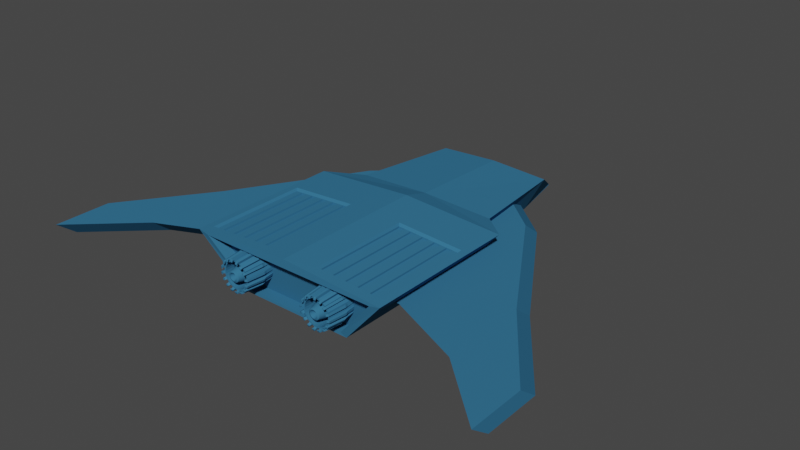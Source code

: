 # Source: Ship.blend  (saved by Blender 2.80.75; exported with 4.5.12 LTS)
import bpy
from mathutils import Matrix  # noqa: F401  (used for matrix-valued properties, if any)

bpy.ops.wm.read_factory_settings(use_empty=True)
scene = bpy.context.scene
scene.name = 'Scene'

# ---- collections
col_collection = bpy.data.collections.new('Collection'); scene.collection.children.link(col_collection)

# ---- materials (node trees are filled in below, after node groups)
mat_hull = bpy.data.materials.new('Hull')
mat_hull.alpha_threshold = 0.0
mat_hull.use_transparent_shadow = False
mat_hull.diffuse_color = (0.03717, 0.1609, 0.2908, 1.0)
mat_hull.roughness = 0.1
mat_hull.metallic = 0.75
mat_hull.line_color = (0.0, 0.0, 0.0, 1.0)

# ---- material node trees

# ---- world
world_world = bpy.data.worlds.new('World'); scene.world = world_world
world_world.use_nodes = True; world_world.node_tree.nodes.clear()
_N = world_world.node_tree.nodes; _L = world_world.node_tree.links
n0 = _N.new('ShaderNodeOutputWorld'); n0.name = 'World Output'; n0.location = (300, 300)
n1 = _N.new('ShaderNodeBackground'); n1.name = 'Background'; n1.location = (10, 300)
n1.inputs[0].default_value = (0.05088, 0.05088, 0.05088, 1.0)
_L.new(n1.outputs[0], n0.inputs[0])
n0.is_active_output = True
world_world.color = (0.05088, 0.05088, 0.05088)
world_world.use_sun_shadow = False
world_world.sun_shadow_jitter_overblur = 0.0

# ---- meshes
me_cube = bpy.data.meshes.new('Cube')
me_cube.from_pydata([(-1.014, 0.5194, 0.2203), (-0.667, 0.5194, -0.3056), (-0.5478, 2.031, -0.3628), (-0.8327, 2.031, 0.163), (-0.8428, 0.1376, -0.3749), (-1.429, 0.1376, 0.2896), (-0.8428, -1.932, -0.3749), (-1.429, -2.036, 0.2896), (-0.3968, 2.862, -0.3304), (-0.3968, 2.862, -0.3472), (-0.7523, -1.932, -0.3392), (-1.275, -2.036, 0.2539), (-0.7523, -1.764, -0.3392), (-1.275, -1.868, 0.2539), (0.0, 0.5194, -0.3056), (0.0, 0.5194, 0.2637), (0.0, 2.031, -0.3628), (0.0, 2.031, 0.2064), (0.0, 0.1376, -0.3749), (0.0, 0.1376, 0.3743), (0.0, -1.932, -0.3749), (0.0, -2.036, 0.3743), (-2.384e-07, 2.862, -0.3472), (-2.384e-07, 2.862, -0.3304), (0.0, -1.932, -0.3392), (0.0, -2.036, 0.2539), (1.192e-07, -1.764, -0.3392), (1.192e-07, -1.868, 0.2539), (-0.385, 2.808, -0.2979), (-0.7634, 2.086, 0.1305), (0.0, 2.086, 0.1305), (-2.384e-07, 2.808, -0.2979), (-0.3822, 2.778, -0.3249), (-0.7498, 2.077, 0.09118), (0.0, 2.077, 0.09118), (-2.384e-07, 2.778, -0.3249), (-0.5996, -1.274, -0.1509), (-0.5996, -1.555, 0.06563), (-1.291, -1.274, -0.1509), (-1.291, -1.555, 0.06563), (-0.5996, 1.792, -0.1509), (-0.5996, 1.511, 0.06563), (-1.291, 1.195, -0.1509), (-1.291, 0.9146, 0.06563), (-2.35, -2.026, 0.06563), (-2.35, -1.745, -0.1509), (-2.35, -0.5455, -0.1509), (-2.35, -0.8263, 0.06563), (-3.231, -2.839, 0.06563), (-3.231, -2.558, -0.1509), (-3.231, -1.76, -0.1509), (-3.231, -2.041, 0.06563), (-0.8352, -2.191, -0.003889), (-0.8639, -1.777, -0.003889), (-0.8315, -2.191, -0.0417), (-0.8596, -1.777, -0.04731), (-0.8204, -2.191, -0.07806), (-0.847, -1.777, -0.08906), (-0.8025, -2.191, -0.1116), (-0.8264, -1.777, -0.1275), (-0.7784, -2.191, -0.1409), (-0.7987, -1.777, -0.1613), (-0.749, -2.191, -0.1651), (-0.765, -1.777, -0.1889), (-0.7155, -2.191, -0.183), (-0.7265, -1.777, -0.2095), (-0.6792, -2.191, -0.194), (-0.6848, -1.777, -0.2222), (-0.6414, -2.191, -0.1977), (-0.6414, -1.777, -0.2264), (-0.6035, -2.191, -0.194), (-0.5979, -1.777, -0.2222), (-0.5672, -2.191, -0.183), (-0.5562, -1.777, -0.2095), (-0.5337, -2.191, -0.1651), (-0.5177, -1.777, -0.1889), (-0.5043, -2.191, -0.1409), (-0.484, -1.777, -0.1613), (-0.4802, -2.191, -0.1116), (-0.4563, -1.777, -0.1275), (-0.4623, -2.191, -0.07806), (-0.4357, -1.777, -0.08906), (-0.4513, -2.191, -0.0417), (-0.4231, -1.777, -0.04731), (-0.4475, -2.191, -0.003889), (-0.4188, -1.777, -0.003889), (-0.4513, -2.191, 0.03393), (-0.4231, -1.777, 0.03953), (-0.4623, -2.191, 0.07029), (-0.4357, -1.777, 0.08128), (-0.4802, -2.191, 0.1038), (-0.4563, -1.777, 0.1198), (-0.5043, -2.191, 0.1332), (-0.484, -1.777, 0.1535), (-0.5337, -2.191, 0.1573), (-0.5177, -1.777, 0.1812), (-0.5672, -2.191, 0.1752), (-0.5562, -1.777, 0.2017), (-0.6035, -2.191, 0.1862), (-0.5979, -1.777, 0.2144), (-0.6414, -2.191, 0.1899), (-0.6414, -1.777, 0.2187), (-0.6792, -2.191, 0.1862), (-0.6848, -1.777, 0.2144), (-0.7155, -2.191, 0.1752), (-0.7265, -1.777, 0.2017), (-0.749, -2.191, 0.1573), (-0.765, -1.777, 0.1812), (-0.7784, -2.191, 0.1332), (-0.7987, -1.777, 0.1535), (-0.8025, -2.191, 0.1038), (-0.8264, -1.777, 0.1198), (-0.8204, -2.191, 0.07029), (-0.847, -1.777, 0.08128), (-0.8315, -2.191, 0.03393), (-0.8596, -1.777, 0.03953), (-0.8174, -2.191, -0.003889), (-0.8141, -2.191, -0.03824), (-0.804, -2.191, -0.07127), (-0.7878, -2.191, -0.1017), (-0.7659, -2.191, -0.1284), (-0.7392, -2.191, -0.1503), (-0.7087, -2.191, -0.1666), (-0.6757, -2.191, -0.1766), (-0.6414, -2.191, -0.18), (-0.607, -2.191, -0.1766), (-0.574, -2.191, -0.1666), (-0.5435, -2.191, -0.1503), (-0.5169, -2.191, -0.1284), (-0.495, -2.191, -0.1017), (-0.4787, -2.191, -0.07127), (-0.4687, -2.191, -0.03824), (-0.4653, -2.191, -0.003889), (-0.4687, -2.191, 0.03046), (-0.4787, -2.191, 0.0635), (-0.495, -2.191, 0.09394), (-0.5169, -2.191, 0.1206), (-0.5435, -2.191, 0.1425), (-0.574, -2.191, 0.1588), (-0.607, -2.191, 0.1688), (-0.6414, -2.191, 0.1722), (-0.6757, -2.191, 0.1688), (-0.7087, -2.191, 0.1588), (-0.7392, -2.191, 0.1425), (-0.7659, -2.191, 0.1206), (-0.7878, -2.191, 0.09394), (-0.804, -2.191, 0.0635), (-0.8141, -2.191, 0.03046), (-0.8174, -1.965, -0.003889), (-0.8141, -1.965, -0.03824), (-0.804, -1.965, -0.07127), (-0.7878, -1.965, -0.1017), (-0.7659, -1.965, -0.1284), (-0.7392, -1.965, -0.1503), (-0.7087, -1.965, -0.1666), (-0.6757, -1.965, -0.1766), (-0.6414, -1.965, -0.18), (-0.607, -1.965, -0.1766), (-0.574, -1.965, -0.1666), (-0.5435, -1.965, -0.1503), (-0.5169, -1.965, -0.1284), (-0.495, -1.965, -0.1017), (-0.4787, -1.965, -0.07127), (-0.4687, -1.965, -0.03824), (-0.4653, -1.965, -0.003889), (-0.4687, -1.965, 0.03046), (-0.4787, -1.965, 0.0635), (-0.495, -1.965, 0.09394), (-0.5169, -1.965, 0.1206), (-0.5435, -1.965, 0.1425), (-0.574, -1.965, 0.1588), (-0.607, -1.965, 0.1688), (-0.6414, -1.965, 0.1722), (-0.6757, -1.965, 0.1688), (-0.7087, -1.965, 0.1588), (-0.7392, -1.965, 0.1425), (-0.7659, -1.965, 0.1206), (-0.7878, -1.965, 0.09394), (-0.804, -1.965, 0.0635), (-0.8141, -1.965, 0.03046), (-0.7851, -1.965, -0.003889), (-0.7824, -1.965, -0.03194), (-0.7742, -1.965, -0.0589), (-0.7609, -1.965, -0.08376), (-0.743, -1.965, -0.1055), (-0.7212, -1.965, -0.1234), (-0.6964, -1.965, -0.1367), (-0.6694, -1.965, -0.1449), (-0.6414, -1.965, -0.1477), (-0.6133, -1.965, -0.1449), (-0.5863, -1.965, -0.1367), (-0.5615, -1.965, -0.1234), (-0.5397, -1.965, -0.1055), (-0.5218, -1.965, -0.08376), (-0.5085, -1.965, -0.0589), (-0.5004, -1.965, -0.03194), (-0.4976, -1.965, -0.003889), (-0.5004, -1.965, 0.02416), (-0.5085, -1.965, 0.05113), (-0.5218, -1.965, 0.07598), (-0.5397, -1.965, 0.09777), (-0.5615, -1.965, 0.1156), (-0.5863, -1.965, 0.1289), (-0.6133, -1.965, 0.1371), (-0.6414, -1.965, 0.1399), (-0.6694, -1.965, 0.1371), (-0.6964, -1.965, 0.1289), (-0.7212, -1.965, 0.1156), (-0.743, -1.965, 0.09777), (-0.7609, -1.965, 0.07598), (-0.7742, -1.965, 0.05113), (-0.7824, -1.965, 0.02416), (-0.7186, -2.225, -0.003889), (-0.7172, -2.225, -0.01897), (-0.7128, -2.225, -0.03346), (-0.7056, -2.225, -0.04682), (-0.696, -2.225, -0.05854), (-0.6843, -2.225, -0.06815), (-0.6709, -2.225, -0.07529), (-0.6564, -2.225, -0.07969), (-0.6414, -2.225, -0.08117), (-0.6263, -2.225, -0.07969), (-0.6118, -2.225, -0.07529), (-0.5984, -2.225, -0.06815), (-0.5867, -2.225, -0.05854), (-0.5771, -2.225, -0.04682), (-0.57, -2.225, -0.03346), (-0.5656, -2.225, -0.01897), (-0.5641, -2.225, -0.003889), (-0.5656, -2.225, 0.01119), (-0.57, -2.225, 0.02569), (-0.5771, -2.225, 0.03905), (-0.5867, -2.225, 0.05076), (-0.5984, -2.225, 0.06037), (-0.6118, -2.225, 0.06751), (-0.6263, -2.225, 0.07191), (-0.6414, -2.225, 0.07339), (-0.6564, -2.225, 0.07191), (-0.6709, -2.225, 0.06751), (-0.6843, -2.225, 0.06037), (-0.696, -2.225, 0.05076), (-0.7056, -2.225, 0.03905), (-0.7128, -2.225, 0.02569), (-0.7172, -2.225, 0.01119), (-0.6955, -2.237, -0.003889), (-0.6944, -2.237, -0.01444), (-0.6913, -2.237, -0.02459), (-0.6863, -2.237, -0.03394), (-0.6796, -2.237, -0.04214), (-0.6714, -2.237, -0.04887), (-0.6621, -2.237, -0.05387), (-0.6519, -2.237, -0.05694), (-0.6414, -2.237, -0.05798), (-0.6308, -2.237, -0.05694), (-0.6207, -2.237, -0.05387), (-0.6113, -2.237, -0.04887), (-0.6031, -2.237, -0.04214), (-0.5964, -2.237, -0.03394), (-0.5914, -2.237, -0.02459), (-0.5883, -2.237, -0.01444), (-0.5873, -2.237, -0.003889), (-0.5883, -2.237, 0.006665), (-0.5914, -2.237, 0.01681), (-0.5964, -2.237, 0.02617), (-0.6031, -2.237, 0.03436), (-0.6113, -2.237, 0.04109), (-0.6207, -2.237, 0.04609), (-0.6308, -2.237, 0.04917), (-0.6414, -2.237, 0.05021), (-0.6519, -2.237, 0.04917), (-0.6621, -2.237, 0.04609), (-0.6714, -2.237, 0.04109), (-0.6796, -2.237, 0.03436), (-0.6863, -2.237, 0.02617), (-0.6913, -2.237, 0.01681), (-0.6944, -2.237, 0.006665), (-0.6648, -2.095, -0.003889), (-0.6644, -2.095, -0.008462), (-0.663, -2.095, -0.01286), (-0.6609, -2.095, -0.01691), (-0.6579, -2.095, -0.02046), (-0.6544, -2.095, -0.02338), (-0.6503, -2.095, -0.02555), (-0.6459, -2.095, -0.02688), (-0.6414, -2.095, -0.02733), (-0.6368, -2.095, -0.02688), (-0.6324, -2.095, -0.02555), (-0.6283, -2.095, -0.02338), (-0.6248, -2.095, -0.02046), (-0.6219, -2.095, -0.01691), (-0.6197, -2.095, -0.01286), (-0.6184, -2.095, -0.008462), (-0.6179, -2.095, -0.003889), (-0.6184, -2.095, 0.0006848), (-0.6197, -2.095, 0.005082), (-0.6219, -2.095, 0.009135), (-0.6248, -2.095, 0.01269), (-0.6283, -2.095, 0.0156), (-0.6324, -2.095, 0.01777), (-0.6368, -2.095, 0.0191), (-0.6414, -2.095, 0.01955), (-0.6459, -2.095, 0.0191), (-0.6503, -2.095, 0.01777), (-0.6544, -2.095, 0.0156), (-0.6579, -2.095, 0.01269), (-0.6609, -2.095, 0.009135), (-0.663, -2.095, 0.005082), (-0.6644, -2.095, 0.0006847), (-0.8523, -2.22, -0.008257), (-0.8491, -2.22, -0.04077), (-0.8734, -1.927, -0.04558), (-0.877, -1.927, -0.008257), (-0.8574, -1.927, -0.09812), (-0.8346, -2.22, -0.08867), (-0.8192, -2.22, -0.1175), (-0.8398, -1.927, -0.1312), (-0.8049, -1.927, -0.1736), (-0.7875, -2.22, -0.1562), (-0.7622, -2.22, -0.1769), (-0.7759, -1.927, -0.1974), (-0.7275, -1.927, -0.2233), (-0.7181, -2.22, -0.2005), (-0.6868, -2.22, -0.21), (-0.6916, -1.927, -0.2342), (-0.637, -1.927, -0.2396), (-0.637, -2.22, -0.2149), (-0.6045, -2.22, -0.2117), (-0.5997, -1.927, -0.2359), (-0.5471, -1.927, -0.22), (-0.5566, -2.22, -0.1971), (-0.5278, -2.22, -0.1817), (-0.5141, -1.927, -0.2023), (-0.4716, -1.927, -0.1675), (-0.4891, -2.22, -0.15), (-0.4684, -2.22, -0.1247), (-0.4478, -1.927, -0.1385), (-0.4219, -1.927, -0.09004), (-0.4448, -2.22, -0.08059), (-0.4353, -2.22, -0.04933), (-0.4111, -1.927, -0.05415), (-0.4057, -1.927, 0.0004801), (-0.4304, -2.22, 0.0004801), (-0.4336, -2.22, 0.03299), (-0.4094, -1.927, 0.03781), (-0.4253, -1.927, 0.09034), (-0.4481, -2.22, 0.08089), (-0.4635, -2.22, 0.1097), (-0.443, -1.927, 0.1234), (-0.4778, -1.927, 0.1659), (-0.4953, -2.22, 0.1484), (-0.5205, -2.22, 0.1691), (-0.5068, -1.927, 0.1896), (-0.5552, -1.927, 0.2155), (-0.5647, -2.22, 0.1927), (-0.5959, -2.22, 0.2022), (-0.5911, -1.927, 0.2264), (-0.6457, -1.927, 0.2318), (-0.6457, -2.22, 0.2071), (-0.6782, -2.22, 0.2039), (-0.6831, -1.927, 0.2281), (-0.7356, -1.927, 0.2122), (-0.7261, -2.22, 0.1894), (-0.7549, -2.22, 0.174), (-0.7687, -1.927, 0.1945), (-0.8111, -1.927, 0.1597), (-0.7936, -2.22, 0.1422), (-0.8144, -2.22, 0.117), (-0.8349, -1.927, 0.1307), (-0.8608, -1.927, 0.08227), (-0.838, -2.22, 0.07282), (-0.8474, -2.22, 0.04156), (-0.8717, -1.927, 0.04638), (-0.8656, -2.222, -0.01173), (-0.8628, -2.222, -0.03993), (-0.8838, -1.968, -0.04411), (-0.887, -1.968, -0.01173), (-0.8653, -1.968, -0.1051), (-0.8455, -2.222, -0.09693), (-0.8321, -2.222, -0.1219), (-0.8499, -1.968, -0.1338), (-0.8095, -1.968, -0.1831), (-0.7943, -2.222, -0.168), (-0.7724, -2.222, -0.1859), (-0.7843, -1.968, -0.2038), (-0.7281, -1.968, -0.2338), (-0.7199, -2.222, -0.214), (-0.6928, -2.222, -0.2222), (-0.697, -1.968, -0.2433), (-0.6335, -1.968, -0.2495), (-0.6335, -2.222, -0.2281), (-0.6053, -2.222, -0.2253), (-0.6011, -1.968, -0.2463), (-0.5401, -1.968, -0.2278), (-0.5483, -2.222, -0.208), (-0.5233, -2.222, -0.1947), (-0.5114, -1.968, -0.2125), (-0.4621, -1.968, -0.172), (-0.4773, -2.222, -0.1569), (-0.4593, -2.222, -0.135), (-0.4415, -1.968, -0.1469), (-0.4114, -1.968, -0.09064), (-0.4312, -2.222, -0.08244), (-0.423, -2.222, -0.05532), (-0.402, -1.968, -0.0595), (-0.3957, -1.968, 0.003956), (-0.4172, -2.222, 0.003956), (-0.4199, -2.222, 0.03216), (-0.3989, -1.968, 0.03634), (-0.4174, -1.968, 0.09735), (-0.4372, -2.222, 0.08916), (-0.4506, -2.222, 0.1141), (-0.4328, -1.968, 0.126), (-0.4732, -1.968, 0.1753), (-0.4884, -2.222, 0.1602), (-0.5103, -2.222, 0.1782), (-0.4984, -1.968, 0.196), (-0.5546, -1.968, 0.226), (-0.5628, -2.222, 0.2062), (-0.5899, -2.222, 0.2145), (-0.5857, -1.968, 0.2355), (-0.6492, -1.968, 0.2417), (-0.6492, -2.222, 0.2203), (-0.6774, -2.222, 0.2175), (-0.6816, -1.968, 0.2385), (-0.7426, -1.968, 0.22), (-0.7344, -2.222, 0.2002), (-0.7594, -2.222, 0.1869), (-0.7713, -1.968, 0.2047), (-0.8206, -1.968, 0.1642), (-0.8054, -2.222, 0.1491), (-0.8234, -2.222, 0.1272), (-0.8412, -1.968, 0.1391), (-0.8713, -1.968, 0.08286), (-0.8515, -2.222, 0.07466), (-0.8597, -2.222, 0.04754), (-0.8807, -1.968, 0.05172), (-0.8278, -2.235, -0.007748), (-0.8249, -2.235, -0.03647), (-0.8121, -2.235, -0.07879), (-0.7985, -2.235, -0.1042), (-0.7704, -2.235, -0.1384), (-0.7481, -2.235, -0.1567), (-0.7091, -2.235, -0.1776), (-0.6815, -2.235, -0.186), (-0.6375, -2.235, -0.1903), (-0.6088, -2.235, -0.1875), (-0.5665, -2.235, -0.1746), (-0.541, -2.235, -0.161), (-0.5068, -2.235, -0.133), (-0.4885, -2.235, -0.1107), (-0.4677, -2.235, -0.07166), (-0.4593, -2.235, -0.04404), (-0.455, -2.235, -2.885e-05), (-0.4578, -2.235, 0.02869), (-0.4706, -2.235, 0.07101), (-0.4842, -2.235, 0.09646), (-0.5123, -2.235, 0.1307), (-0.5346, -2.235, 0.149), (-0.5736, -2.235, 0.1698), (-0.6012, -2.235, 0.1782), (-0.6452, -2.235, 0.1825), (-0.6739, -2.235, 0.1797), (-0.7163, -2.235, 0.1669), (-0.7417, -2.235, 0.1532), (-0.7759, -2.235, 0.1252), (-0.7942, -2.235, 0.1029), (-0.8151, -2.235, 0.06388), (-0.8234, -2.235, 0.03626), (-0.8394, -2.237, -0.01082), (-0.837, -2.237, -0.03573), (-0.8217, -2.237, -0.08609), (-0.8099, -2.237, -0.1082), (-0.7765, -2.237, -0.1489), (-0.7572, -2.237, -0.1647), (-0.7108, -2.237, -0.1895), (-0.6868, -2.237, -0.1968), (-0.6344, -2.237, -0.202), (-0.6095, -2.237, -0.1995), (-0.5592, -2.237, -0.1842), (-0.5371, -2.237, -0.1724), (-0.4964, -2.237, -0.1391), (-0.4805, -2.237, -0.1197), (-0.4557, -2.237, -0.07329), (-0.4484, -2.237, -0.04933), (-0.4433, -2.237, 0.003042), (-0.4457, -2.237, 0.02796), (-0.461, -2.237, 0.07832), (-0.4728, -2.237, 0.1004), (-0.5062, -2.237, 0.1411), (-0.5256, -2.237, 0.157), (-0.572, -2.237, 0.1818), (-0.5959, -2.237, 0.189), (-0.6483, -2.237, 0.1942), (-0.6732, -2.237, 0.1917), (-0.7236, -2.237, 0.1765), (-0.7456, -2.237, 0.1647), (-0.7863, -2.237, 0.1313), (-0.8022, -2.237, 0.1119), (-0.827, -2.237, 0.06551), (-0.8343, -2.237, 0.04155), (-0.3913, -0.4709, 0.352), (-1.327, -0.4709, 0.2965), (-0.3913, -1.894, 0.352), (-1.327, -1.894, 0.2965), (-0.4056, -0.4959, 0.3154), (-1.308, -0.4959, 0.2619), (-0.4056, -1.869, 0.3154), (-1.308, -1.869, 0.2619), (-0.4959, -0.4959, 0.31), (-0.5862, -0.4959, 0.3047), (-0.6764, -0.4959, 0.2993), (-0.7667, -0.4959, 0.294), (-0.8569, -0.4959, 0.2886), (-0.9472, -0.4959, 0.2833), (-1.037, -0.4959, 0.2779), (-1.128, -0.4959, 0.2726), (-1.218, -0.4959, 0.2672), (-0.4959, -1.869, 0.31), (-0.5862, -1.869, 0.3047), (-0.6764, -1.869, 0.2993), (-0.7667, -1.869, 0.294), (-0.8569, -1.869, 0.2886), (-0.9472, -1.869, 0.2833), (-1.037, -1.869, 0.2779), (-1.128, -1.869, 0.2726), (-1.218, -1.869, 0.2672), (-0.4042, -0.4959, 0.2903), (-0.4042, -1.869, 0.2903), (-0.4944, -0.4959, 0.2849), (-0.5847, -0.4959, 0.2796), (-0.6749, -0.4959, 0.2742), (-0.7652, -0.4959, 0.2689), (-0.8554, -0.4959, 0.2635), (-0.9457, -0.4959, 0.2582), (-1.036, -0.4959, 0.2528), (-1.126, -0.4959, 0.2475), (-1.216, -0.4959, 0.2421), (-0.4944, -1.869, 0.2849), (-0.5847, -1.869, 0.2796), (-0.6749, -1.869, 0.2742), (-0.7652, -1.869, 0.2689), (-0.8554, -1.869, 0.2635), (-0.9457, -1.869, 0.2582), (-1.036, -1.869, 0.2528), (-1.126, -1.869, 0.2475), (-1.216, -1.869, 0.2421)], [], [(1, 0, 3, 2), (15, 0, 5, 19), (5, 7, 503, 501), (0, 1, 4, 5), (5, 4, 6, 7), (16, 2, 9, 22), (2, 3, 8, 9), (11, 10, 12, 13), (21, 7, 11, 25), (7, 6, 10, 11), (26, 27, 13, 12), (25, 11, 13, 27), (10, 24, 26, 12), (23, 8, 28, 31), (9, 8, 23, 22), (4, 18, 20, 6), (6, 20, 24, 10), (1, 14, 18, 4), (3, 0, 15, 17), (1, 2, 16, 14), (28, 29, 33, 32), (8, 3, 29, 28), (3, 17, 30, 29), (33, 34, 35, 32), (29, 30, 34, 33), (31, 28, 32, 35), (36, 37, 39, 38), (43, 42, 46, 47), (42, 43, 41, 40), (40, 41, 37, 36), (38, 42, 40, 36), (43, 39, 37, 41), (47, 46, 50, 51), (42, 38, 45, 46), (39, 43, 47, 44), (38, 39, 44, 45), (49, 48, 51, 50), (46, 45, 49, 50), (44, 47, 51, 48), (45, 44, 48, 49), (70, 68, 325, 326), (54, 55, 57, 56), (87, 86, 342, 343), (58, 59, 61, 60), (68, 69, 324, 325), (62, 63, 65, 64), (85, 87, 343, 340), (66, 67, 69, 68), (86, 84, 341, 342), (70, 71, 73, 72), (103, 102, 358, 359), (74, 75, 77, 76), (84, 85, 340, 341), (78, 79, 81, 80), (101, 103, 359, 356), (82, 83, 85, 84), (67, 66, 322, 323), (86, 87, 89, 88), (102, 100, 357, 358), (90, 91, 93, 92), (65, 67, 323, 320), (94, 95, 97, 96), (100, 101, 356, 357), (98, 99, 101, 100), (66, 64, 321, 322), (102, 103, 105, 104), (83, 82, 338, 339), (106, 107, 109, 108), (64, 65, 320, 321), (110, 111, 113, 112), (55, 53, 115, 113, 111, 109, 107, 105, 103, 101, 99, 97, 95, 93, 91, 89, 87, 85, 83, 81, 79, 77, 75, 73, 71, 69, 67, 65, 63, 61, 59, 57), (81, 83, 339, 336), (114, 115, 53, 52), (114, 52, 116, 147), (141, 142, 174, 173), (70, 72, 126, 125), (88, 90, 135, 134), (106, 108, 144, 143), (62, 64, 122, 121), (80, 82, 131, 130), (98, 100, 140, 139), (54, 56, 118, 117), (72, 74, 127, 126), (90, 92, 136, 135), (108, 110, 145, 144), (64, 66, 123, 122), (82, 84, 132, 131), (100, 102, 141, 140), (56, 58, 119, 118), (74, 76, 128, 127), (92, 94, 137, 136), (110, 112, 146, 145), (66, 68, 124, 123), (84, 86, 133, 132), (102, 104, 142, 141), (58, 60, 120, 119), (76, 78, 129, 128), (94, 96, 138, 137), (112, 114, 147, 146), (68, 70, 125, 124), (86, 88, 134, 133), (104, 106, 143, 142), (60, 62, 121, 120), (78, 80, 130, 129), (96, 98, 139, 138), (52, 54, 117, 116), (149, 150, 182, 181), (128, 129, 161, 160), (142, 143, 175, 174), (129, 130, 162, 161), (116, 117, 149, 148), (143, 144, 176, 175), (130, 131, 163, 162), (117, 118, 150, 149), (144, 145, 177, 176), (131, 132, 164, 163), (118, 119, 151, 150), (145, 146, 178, 177), (132, 133, 165, 164), (119, 120, 152, 151), (146, 147, 179, 178), (133, 134, 166, 165), (120, 121, 153, 152), (147, 116, 148, 179), (134, 135, 167, 166), (121, 122, 154, 153), (135, 136, 168, 167), (122, 123, 155, 154), (136, 137, 169, 168), (123, 124, 156, 155), (137, 138, 170, 169), (124, 125, 157, 156), (138, 139, 171, 170), (125, 126, 158, 157), (139, 140, 172, 171), (126, 127, 159, 158), (140, 141, 173, 172), (127, 128, 160, 159), (184, 185, 217, 216), (176, 177, 209, 208), (163, 164, 196, 195), (150, 151, 183, 182), (177, 178, 210, 209), (164, 165, 197, 196), (151, 152, 184, 183), (178, 179, 211, 210), (165, 166, 198, 197), (152, 153, 185, 184), (179, 148, 180, 211), (166, 167, 199, 198), (153, 154, 186, 185), (167, 168, 200, 199), (154, 155, 187, 186), (168, 169, 201, 200), (155, 156, 188, 187), (169, 170, 202, 201), (156, 157, 189, 188), (170, 171, 203, 202), (157, 158, 190, 189), (171, 172, 204, 203), (158, 159, 191, 190), (172, 173, 205, 204), (159, 160, 192, 191), (173, 174, 206, 205), (160, 161, 193, 192), (174, 175, 207, 206), (161, 162, 194, 193), (148, 149, 181, 180), (175, 176, 208, 207), (162, 163, 195, 194), (219, 220, 252, 251), (211, 180, 212, 243), (198, 199, 231, 230), (185, 186, 218, 217), (199, 200, 232, 231), (186, 187, 219, 218), (200, 201, 233, 232), (187, 188, 220, 219), (201, 202, 234, 233), (188, 189, 221, 220), (202, 203, 235, 234), (189, 190, 222, 221), (203, 204, 236, 235), (190, 191, 223, 222), (204, 205, 237, 236), (191, 192, 224, 223), (205, 206, 238, 237), (192, 193, 225, 224), (206, 207, 239, 238), (193, 194, 226, 225), (180, 181, 213, 212), (207, 208, 240, 239), (194, 195, 227, 226), (181, 182, 214, 213), (208, 209, 241, 240), (195, 196, 228, 227), (182, 183, 215, 214), (209, 210, 242, 241), (196, 197, 229, 228), (183, 184, 216, 215), (210, 211, 243, 242), (197, 198, 230, 229), (254, 255, 287, 286), (233, 234, 266, 265), (220, 221, 253, 252), (234, 235, 267, 266), (221, 222, 254, 253), (235, 236, 268, 267), (222, 223, 255, 254), (236, 237, 269, 268), (223, 224, 256, 255), (237, 238, 270, 269), (224, 225, 257, 256), (238, 239, 271, 270), (225, 226, 258, 257), (212, 213, 245, 244), (239, 240, 272, 271), (226, 227, 259, 258), (213, 214, 246, 245), (240, 241, 273, 272), (227, 228, 260, 259), (214, 215, 247, 246), (241, 242, 274, 273), (228, 229, 261, 260), (215, 216, 248, 247), (242, 243, 275, 274), (229, 230, 262, 261), (216, 217, 249, 248), (243, 212, 244, 275), (230, 231, 263, 262), (217, 218, 250, 249), (231, 232, 264, 263), (218, 219, 251, 250), (232, 233, 265, 264), (276, 277, 278, 279, 280, 281, 282, 283, 284, 285, 286, 287, 288, 289, 290, 291, 292, 293, 294, 295, 296, 297, 298, 299, 300, 301, 302, 303, 304, 305, 306, 307), (268, 269, 301, 300), (255, 256, 288, 287), (269, 270, 302, 301), (256, 257, 289, 288), (270, 271, 303, 302), (257, 258, 290, 289), (244, 245, 277, 276), (271, 272, 304, 303), (258, 259, 291, 290), (245, 246, 278, 277), (272, 273, 305, 304), (259, 260, 292, 291), (246, 247, 279, 278), (273, 274, 306, 305), (260, 261, 293, 292), (247, 248, 280, 279), (274, 275, 307, 306), (261, 262, 294, 293), (248, 249, 281, 280), (275, 244, 276, 307), (262, 263, 295, 294), (249, 250, 282, 281), (263, 264, 296, 295), (250, 251, 283, 282), (264, 265, 297, 296), (251, 252, 284, 283), (265, 266, 298, 297), (252, 253, 285, 284), (266, 267, 299, 298), (253, 254, 286, 285), (267, 268, 300, 299), (323, 322, 386, 387), (353, 417, 490, 458), (320, 323, 387, 384), (349, 348, 412, 413), (402, 338, 451, 483), (347, 346, 410, 411), (321, 320, 384, 385), (344, 347, 411, 408), (319, 318, 382, 383), (342, 341, 452, 453), (371, 370, 434, 435), (316, 319, 383, 380), (345, 344, 408, 409), (368, 371, 435, 432), (337, 401, 482, 450), (343, 342, 406, 407), (104, 105, 360, 361), (69, 71, 327, 324), (54, 52, 308, 309), (106, 104, 361, 362), (71, 70, 326, 327), (53, 55, 310, 311), (105, 107, 363, 360), (88, 89, 344, 345), (52, 53, 311, 308), (107, 106, 362, 363), (90, 88, 345, 346), (55, 54, 309, 310), (89, 91, 347, 344), (72, 73, 328, 329), (91, 90, 346, 347), (74, 72, 329, 330), (108, 109, 364, 365), (73, 75, 331, 328), (56, 57, 312, 313), (110, 108, 365, 366), (75, 74, 330, 331), (58, 56, 313, 314), (109, 111, 367, 364), (92, 93, 348, 349), (57, 59, 315, 312), (111, 110, 366, 367), (94, 92, 349, 350), (59, 58, 314, 315), (93, 95, 351, 348), (76, 77, 332, 333), (95, 94, 350, 351), (78, 76, 333, 334), (112, 113, 368, 369), (77, 79, 335, 332), (60, 61, 316, 317), (114, 112, 369, 370), (79, 78, 334, 335), (62, 60, 317, 318), (113, 115, 371, 368), (96, 97, 352, 353), (61, 63, 319, 316), (115, 114, 370, 371), (98, 96, 353, 354), (63, 62, 318, 319), (97, 99, 355, 352), (80, 81, 336, 337), (99, 98, 354, 355), (82, 80, 337, 338), (372, 375, 374, 373), (377, 376, 379, 378), (381, 380, 383, 382), (385, 384, 387, 386), (389, 388, 391, 390), (393, 392, 395, 394), (397, 396, 399, 398), (401, 400, 403, 402), (405, 404, 407, 406), (409, 408, 411, 410), (413, 412, 415, 414), (417, 416, 419, 418), (421, 420, 423, 422), (425, 424, 427, 426), (429, 428, 431, 430), (433, 432, 435, 434), (348, 351, 415, 412), (325, 324, 388, 389), (351, 350, 414, 415), (381, 382, 473, 472), (353, 352, 416, 417), (324, 327, 391, 388), (433, 434, 499, 498), (327, 326, 390, 391), (352, 355, 419, 416), (329, 328, 392, 393), (355, 354, 418, 419), (390, 326, 445, 477), (357, 356, 420, 421), (328, 331, 395, 392), (314, 313, 438, 439), (331, 330, 394, 395), (356, 359, 423, 420), (333, 332, 396, 397), (359, 358, 422, 423), (366, 365, 464, 465), (361, 360, 424, 425), (332, 335, 399, 396), (325, 389, 476, 444), (405, 406, 485, 484), (335, 334, 398, 399), (311, 310, 374, 375), (360, 363, 427, 424), (337, 336, 400, 401), (308, 311, 375, 372), (363, 362, 426, 427), (338, 337, 450, 451), (310, 309, 373, 374), (365, 364, 428, 429), (336, 339, 403, 400), (313, 312, 376, 377), (377, 378, 471, 470), (339, 338, 402, 403), (429, 430, 497, 496), (364, 367, 431, 428), (341, 340, 404, 405), (312, 315, 379, 376), (367, 366, 430, 431), (414, 350, 457, 489), (315, 314, 378, 379), (369, 368, 432, 433), (340, 343, 407, 404), (317, 316, 380, 381), (426, 362, 463, 495), (457, 456, 488, 489), (443, 442, 474, 475), (455, 454, 486, 487), (441, 440, 472, 473), (445, 444, 476, 477), (459, 458, 490, 491), (447, 446, 478, 479), (461, 460, 492, 493), (449, 448, 480, 481), (437, 436, 468, 469), (463, 462, 494, 495), (451, 450, 482, 483), (465, 464, 496, 497), (439, 438, 470, 471), (453, 452, 484, 485), (467, 466, 498, 499), (409, 410, 487, 486), (370, 369, 466, 467), (406, 342, 453, 485), (318, 317, 440, 441), (365, 429, 496, 464), (418, 354, 459, 491), (385, 386, 475, 474), (317, 381, 472, 440), (346, 345, 454, 455), (382, 318, 441, 473), (413, 414, 489, 488), (313, 377, 470, 438), (329, 393, 478, 446), (322, 321, 442, 443), (430, 366, 465, 497), (394, 330, 447, 479), (389, 390, 477, 476), (378, 314, 439, 471), (350, 349, 456, 457), (357, 421, 492, 460), (345, 409, 486, 454), (417, 418, 491, 490), (326, 325, 444, 445), (341, 405, 484, 452), (422, 358, 461, 493), (393, 394, 479, 478), (434, 370, 467, 499), (354, 353, 458, 459), (369, 433, 498, 466), (410, 346, 455, 487), (421, 422, 493, 492), (333, 397, 480, 448), (330, 329, 446, 447), (398, 334, 449, 481), (397, 398, 481, 480), (321, 385, 474, 442), (358, 357, 460, 461), (372, 373, 469, 468), (361, 425, 494, 462), (386, 322, 443, 475), (425, 426, 495, 494), (334, 333, 448, 449), (308, 372, 468, 436), (349, 413, 488, 456), (401, 402, 483, 482), (309, 308, 436, 437), (373, 309, 437, 469), (362, 361, 462, 463), (502, 500, 504, 506), (21, 19, 500, 502), (7, 21, 502, 503), (19, 5, 501, 500), (516, 505, 507, 525), (503, 502, 506, 517, 518, 519, 520, 521, 522, 523, 524, 525, 507), (501, 503, 507, 505), (500, 501, 505, 516, 515, 514, 513, 512, 511, 510, 509, 508, 504), (506, 504, 526, 527), (508, 509, 518, 517), (525, 524, 544, 545), (510, 511, 520, 519), (509, 510, 530, 529), (512, 513, 522, 521), (514, 523, 543, 534), (514, 515, 524, 523), (517, 506, 527, 537), (526, 528, 537, 527), (529, 530, 539, 538), (531, 532, 541, 540), (533, 534, 543, 542), (535, 536, 545, 544), (524, 515, 535, 544), (508, 517, 537, 528), (519, 518, 538, 539), (516, 525, 545, 536), (511, 512, 532, 531), (518, 509, 529, 538), (510, 519, 539, 530), (521, 520, 540, 541), (513, 514, 534, 533), (520, 511, 531, 540), (512, 521, 541, 532), (504, 508, 528, 526), (523, 522, 542, 543), (515, 516, 536, 535), (522, 513, 533, 542)])
_uv = me_cube.uv_layers.new(name='UVMap')
_uv.uv.foreach_set('vector', [0.375, 0.0, 0.625, 0.0, 0.625, 0.25, 0.375, 0.25, 0.875, 0.625, 0.875, 0.5, 0.875, 0.5, 0.875, 0.625, 0.625, 0.0, 0.625, 0.0, 0.625, 0.0, 0.625, 0.0, 0.625, 0.0, 0.375, 0.0, 0.375, 0.0, 0.625, 0.0, 0.625, 0.0, 0.375, 0.0, 0.375, 0.0, 0.625, 0.0, 0.375, 0.625, 0.375, 0.5, 0.375, 0.5, 0.375, 0.625, 0.375, 0.25, 0.625, 0.25, 0.625, 0.25, 0.375, 0.25, 0.625, 0.0, 0.375, 0.0, 0.375, 0.0, 0.625, 0.0, 0.875, 0.625, 0.875, 0.5, 0.875, 0.5, 0.875, 0.625, 0.625, 0.0, 0.375, 0.0, 0.375, 0.0, 0.625, 0.0, 0.375, 0.375, 0.625, 0.375, 0.625, 0.5, 0.375, 0.5, 0.875, 0.625, 0.875, 0.5, 0.875, 0.5, 0.875, 0.625, 0.125, 0.5, 0.125, 0.625, 0.125, 0.625, 0.125, 0.5, 0.625, 0.625, 0.625, 0.5, 0.625, 0.5, 0.625, 0.625, 0.375, 0.5, 0.625, 0.5, 0.625, 0.625, 0.375, 0.625, 0.125, 0.5, 0.125, 0.625, 0.125, 0.625, 0.125, 0.5, 0.125, 0.5, 0.125, 0.625, 0.125, 0.625, 0.125, 0.5, 0.125, 0.5, 0.125, 0.625, 0.125, 0.625, 0.125, 0.5, 0.625, 0.5, 0.875, 0.5, 0.875, 0.625, 0.625, 0.625, 0.125, 0.5, 0.375, 0.5, 0.375, 0.625, 0.125, 0.625, 0.625, 0.25, 0.625, 0.25, 0.625, 0.25, 0.625, 0.25, 0.625, 0.25, 0.625, 0.25, 0.625, 0.25, 0.625, 0.25, 0.625, 0.5, 0.625, 0.625, 0.625, 0.625, 0.625, 0.5, 0.625, 0.5, 0.625, 0.625, 0.625, 0.625, 0.625, 0.5, 0.625, 0.5, 0.625, 0.625, 0.625, 0.625, 0.625, 0.5, 0.625, 0.625, 0.625, 0.5, 0.625, 0.5, 0.625, 0.625, 0.375, 0.0, 0.625, 0.0, 0.625, 0.25, 0.375, 0.25, 0.625, 0.5, 0.375, 0.5, 0.375, 0.5, 0.625, 0.5, 0.375, 0.5, 0.625, 0.5, 0.625, 0.75, 0.375, 0.75, 0.375, 0.75, 0.625, 0.75, 0.625, 1.0, 0.375, 1.0, 0.125, 0.5, 0.375, 0.5, 0.375, 0.75, 0.125, 0.75, 0.625, 0.5, 0.875, 0.5, 0.875, 0.75, 0.625, 0.75, 0.625, 0.5, 0.375, 0.5, 0.375, 0.5, 0.625, 0.5, 0.375, 0.5, 0.125, 0.5, 0.125, 0.5, 0.375, 0.5, 0.875, 0.5, 0.625, 0.5, 0.625, 0.5, 0.875, 0.5, 0.375, 0.25, 0.625, 0.25, 0.625, 0.25, 0.375, 0.25, 0.375, 0.25, 0.625, 0.25, 0.625, 0.5, 0.375, 0.5, 0.375, 0.5, 0.125, 0.5, 0.125, 0.5, 0.375, 0.5, 0.875, 0.5, 0.625, 0.5, 0.625, 0.5, 0.875, 0.5, 0.375, 0.25, 0.625, 0.25, 0.625, 0.25, 0.375, 0.25, 0.7188, 0.5, 0.75, 0.5, 0.75, 0.5, 0.7188, 0.5, 0.9688, 0.5, 0.9688, 1.0, 0.9375, 1.0, 0.9375, 0.5, 0.4688, 1.0, 0.4688, 0.5, 0.4688, 0.5, 0.4688, 1.0, 0.9062, 0.5, 0.9062, 1.0, 0.875, 1.0, 0.875, 0.5, 0.75, 0.5, 0.75, 1.0, 0.75, 1.0, 0.75, 0.5, 0.8438, 0.5, 0.8438, 1.0, 0.8125, 1.0, 0.8125, 0.5, 0.25, 0.01, 0.2032, 0.01461, 0.2032, 0.01461, 0.25, 0.01, 0.7812, 0.5, 0.7812, 1.0, 0.75, 1.0, 0.75, 0.5, 0.4688, 0.5, 0.5, 0.5, 0.5, 0.5, 0.4688, 0.5, 0.7188, 0.5, 0.7188, 1.0, 0.6875, 1.0, 0.6875, 0.5, 0.2188, 1.0, 0.2188, 0.5, 0.2188, 0.5, 0.2188, 1.0, 0.6562, 0.5, 0.6562, 1.0, 0.625, 1.0, 0.625, 0.5, 0.5, 0.5, 0.5, 1.0, 0.5, 1.0, 0.5, 0.5, 0.5938, 0.5, 0.5938, 1.0, 0.5625, 1.0, 0.5625, 0.5, 0.01, 0.25, 0.01461, 0.2968, 0.01461, 0.2968, 0.01, 0.25, 0.5312, 0.5, 0.5312, 1.0, 0.5, 1.0, 0.5, 0.5, 0.7812, 1.0, 0.7812, 0.5, 0.7812, 0.5, 0.7812, 1.0, 0.4688, 0.5, 0.4688, 1.0, 0.4375, 1.0, 0.4375, 0.5, 0.2188, 0.5, 0.25, 0.5, 0.25, 0.5, 0.2188, 0.5, 0.4062, 0.5, 0.4062, 1.0, 0.375, 1.0, 0.375, 0.5, 0.4717, 0.3418, 0.4854, 0.2968, 0.4854, 0.2968, 0.4717, 0.3418, 0.3438, 0.5, 0.3438, 1.0, 0.3125, 1.0, 0.3125, 0.5, 0.25, 0.5, 0.25, 1.0, 0.25, 1.0, 0.25, 0.5, 0.2812, 0.5, 0.2812, 1.0, 0.25, 1.0, 0.25, 0.5, 0.7812, 0.5, 0.8125, 0.5, 0.8125, 0.5, 0.7812, 0.5, 0.2188, 0.5, 0.2188, 1.0, 0.1875, 1.0, 0.1875, 0.5, 0.5312, 1.0, 0.5312, 0.5, 0.5312, 0.5, 0.5312, 1.0, 0.1562, 0.5, 0.1562, 1.0, 0.125, 1.0, 0.125, 0.5, 0.8125, 0.5, 0.8125, 1.0, 0.8125, 1.0, 0.8125, 0.5, 0.09375, 0.5, 0.09375, 1.0, 0.0625, 1.0, 0.0625, 0.5, 0.2968, 0.4854, 0.25, 0.49, 0.2032, 0.4854, 0.1582, 0.4717, 0.1167, 0.4496, 0.08029, 0.4197, 0.05045, 0.3833, 0.02827, 0.3418, 0.01461, 0.2968, 0.01, 0.25, 0.01461, 0.2032, 0.02827, 0.1582, 0.05045, 0.1167, 0.08029, 0.08029, 0.1167, 0.05045, 0.1582, 0.02827, 0.2032, 0.01461, 0.25, 0.01, 0.2968, 0.01461, 0.3418, 0.02827, 0.3833, 0.05045, 0.4197, 0.08029, 0.4496, 0.1167, 0.4717, 0.1582, 0.4854, 0.2032, 0.49, 0.25, 0.4854, 0.2968, 0.4717, 0.3418, 0.4496, 0.3833, 0.4197, 0.4197, 0.3833, 0.4496, 0.3418, 0.4717, 0.3418, 0.02827, 0.2968, 0.01461, 0.2968, 0.01461, 0.3418, 0.02827, 0.03125, 0.5, 0.03125, 1.0, 0.0, 1.0, 0.0, 0.5, 0.03125, 0.5, 0.0, 0.5, 0.0, 0.5, 0.03125, 0.5, 0.2188, 0.5, 0.1875, 0.5, 0.1875, 0.5, 0.2188, 0.5, 0.7188, 0.5, 0.6875, 0.5, 0.6875, 0.5, 0.7188, 0.5, 0.4375, 0.5, 0.4062, 0.5, 0.4062, 0.5, 0.4375, 0.5, 0.1562, 0.5, 0.125, 0.5, 0.125, 0.5, 0.1562, 0.5, 0.8438, 0.5, 0.8125, 0.5, 0.8125, 0.5, 0.8438, 0.5, 0.5625, 0.5, 0.5312, 0.5, 0.5312, 0.5, 0.5625, 0.5, 0.2812, 0.5, 0.25, 0.5, 0.25, 0.5, 0.2812, 0.5, 0.9688, 0.5, 0.9375, 0.5, 0.9375, 0.5, 0.9688, 0.5, 0.6875, 0.5, 0.6562, 0.5, 0.6562, 0.5, 0.6875, 0.5, 0.4062, 0.5, 0.375, 0.5, 0.375, 0.5, 0.4062, 0.5, 0.125, 0.5, 0.09375, 0.5, 0.09375, 0.5, 0.125, 0.5, 0.8125, 0.5, 0.7812, 0.5, 0.7812, 0.5, 0.8125, 0.5, 0.5312, 0.5, 0.5, 0.5, 0.5, 0.5, 0.5312, 0.5, 0.25, 0.5, 0.2188, 0.5, 0.2188, 0.5, 0.25, 0.5, 0.9375, 0.5, 0.9062, 0.5, 0.9062, 0.5, 0.9375, 0.5, 0.6562, 0.5, 0.625, 0.5, 0.625, 0.5, 0.6562, 0.5, 0.375, 0.5, 0.3438, 0.5, 0.3438, 0.5, 0.375, 0.5, 0.09375, 0.5, 0.0625, 0.5, 0.0625, 0.5, 0.09375, 0.5, 0.7812, 0.5, 0.75, 0.5, 0.75, 0.5, 0.7812, 0.5, 0.5, 0.5, 0.4688, 0.5, 0.4688, 0.5, 0.5, 0.5, 0.2188, 0.5, 0.1875, 0.5, 0.1875, 0.5, 0.2188, 0.5, 0.9062, 0.5, 0.875, 0.5, 0.875, 0.5, 0.9062, 0.5, 0.625, 0.5, 0.5938, 0.5, 0.5938, 0.5, 0.625, 0.5, 0.3438, 0.5, 0.3125, 0.5, 0.3125, 0.5, 0.3438, 0.5, 0.0625, 0.5, 0.03125, 0.5, 0.03125, 0.5, 0.0625, 0.5, 0.75, 0.5, 0.7188, 0.5, 0.7188, 0.5, 0.75, 0.5, 0.4688, 0.5, 0.4375, 0.5, 0.4375, 0.5, 0.4688, 0.5, 0.1875, 0.5, 0.1562, 0.5, 0.1562, 0.5, 0.1875, 0.5, 0.875, 0.5, 0.8438, 0.5, 0.8438, 0.5, 0.875, 0.5, 0.5938, 0.5, 0.5625, 0.5, 0.5625, 0.5, 0.5938, 0.5, 0.3125, 0.5, 0.2812, 0.5, 0.2812, 0.5, 0.3125, 0.5, 1.0, 0.5, 0.9688, 0.5, 0.9688, 0.5, 1.0, 0.5, 0.9688, 0.5, 0.9375, 0.5, 0.9375, 0.5, 0.9688, 0.5, 0.625, 0.5, 0.5938, 0.5, 0.5938, 0.5, 0.625, 0.5, 0.1875, 0.5, 0.1562, 0.5, 0.1562, 0.5, 0.1875, 0.5, 0.5938, 0.5, 0.5625, 0.5, 0.5625, 0.5, 0.5938, 0.5, 1.0, 0.5, 0.9688, 0.5, 0.9688, 0.5, 1.0, 0.5, 0.1562, 0.5, 0.125, 0.5, 0.125, 0.5, 0.1562, 0.5, 0.5625, 0.5, 0.5312, 0.5, 0.5312, 0.5, 0.5625, 0.5, 0.9688, 0.5, 0.9375, 0.5, 0.9375, 0.5, 0.9688, 0.5, 0.125, 0.5, 0.09375, 0.5, 0.09375, 0.5, 0.125, 0.5, 0.5312, 0.5, 0.5, 0.5, 0.5, 0.5, 0.5312, 0.5, 0.9375, 0.5, 0.9062, 0.5, 0.9062, 0.5, 0.9375, 0.5, 0.09375, 0.5, 0.0625, 0.5, 0.0625, 0.5, 0.09375, 0.5, 0.5, 0.5, 0.4688, 0.5, 0.4688, 0.5, 0.5, 0.5, 0.9062, 0.5, 0.875, 0.5, 0.875, 0.5, 0.9062, 0.5, 0.0625, 0.5, 0.03125, 0.5, 0.03125, 0.5, 0.0625, 0.5, 0.4688, 0.5, 0.4375, 0.5, 0.4375, 0.5, 0.4688, 0.5, 0.875, 0.5, 0.8438, 0.5, 0.8438, 0.5, 0.875, 0.5, 0.03125, 0.5, 0.0, 0.5, 0.0, 0.5, 0.03125, 0.5, 0.4375, 0.5, 0.4062, 0.5, 0.4062, 0.5, 0.4375, 0.5, 0.8438, 0.5, 0.8125, 0.5, 0.8125, 0.5, 0.8438, 0.5, 0.4062, 0.5, 0.375, 0.5, 0.375, 0.5, 0.4062, 0.5, 0.8125, 0.5, 0.7812, 0.5, 0.7812, 0.5, 0.8125, 0.5, 0.375, 0.5, 0.3438, 0.5, 0.3438, 0.5, 0.375, 0.5, 0.7812, 0.5, 0.75, 0.5, 0.75, 0.5, 0.7812, 0.5, 0.3438, 0.5, 0.3125, 0.5, 0.3125, 0.5, 0.3438, 0.5, 0.75, 0.5, 0.7188, 0.5, 0.7188, 0.5, 0.75, 0.5, 0.3125, 0.5, 0.2812, 0.5, 0.2812, 0.5, 0.3125, 0.5, 0.7188, 0.5, 0.6875, 0.5, 0.6875, 0.5, 0.7188, 0.5, 0.2812, 0.5, 0.25, 0.5, 0.25, 0.5, 0.2812, 0.5, 0.6875, 0.5, 0.6562, 0.5, 0.6562, 0.5, 0.6875, 0.5, 0.25, 0.5, 0.2188, 0.5, 0.2188, 0.5, 0.25, 0.5, 0.6562, 0.5, 0.625, 0.5, 0.625, 0.5, 0.6562, 0.5, 0.875, 0.5, 0.8438, 0.5, 0.8438, 0.5, 0.875, 0.5, 0.125, 0.5, 0.09375, 0.5, 0.09375, 0.5, 0.125, 0.5, 0.5312, 0.5, 0.5, 0.5, 0.5, 0.5, 0.5312, 0.5, 0.9375, 0.5, 0.9062, 0.5, 0.9062, 0.5, 0.9375, 0.5, 0.09375, 0.5, 0.0625, 0.5, 0.0625, 0.5, 0.09375, 0.5, 0.5, 0.5, 0.4688, 0.5, 0.4688, 0.5, 0.5, 0.5, 0.9062, 0.5, 0.875, 0.5, 0.875, 0.5, 0.9062, 0.5, 0.0625, 0.5, 0.03125, 0.5, 0.03125, 0.5, 0.0625, 0.5, 0.4688, 0.5, 0.4375, 0.5, 0.4375, 0.5, 0.4688, 0.5, 0.875, 0.5, 0.8438, 0.5, 0.8438, 0.5, 0.875, 0.5, 0.03125, 0.5, 0.0, 0.5, 0.0, 0.5, 0.03125, 0.5, 0.4375, 0.5, 0.4062, 0.5, 0.4062, 0.5, 0.4375, 0.5, 0.8438, 0.5, 0.8125, 0.5, 0.8125, 0.5, 0.8438, 0.5, 0.4062, 0.5, 0.375, 0.5, 0.375, 0.5, 0.4062, 0.5, 0.8125, 0.5, 0.7812, 0.5, 0.7812, 0.5, 0.8125, 0.5, 0.375, 0.5, 0.3438, 0.5, 0.3438, 0.5, 0.375, 0.5, 0.7812, 0.5, 0.75, 0.5, 0.75, 0.5, 0.7812, 0.5, 0.3438, 0.5, 0.3125, 0.5, 0.3125, 0.5, 0.3438, 0.5, 0.75, 0.5, 0.7188, 0.5, 0.7188, 0.5, 0.75, 0.5, 0.3125, 0.5, 0.2812, 0.5, 0.2812, 0.5, 0.3125, 0.5, 0.7188, 0.5, 0.6875, 0.5, 0.6875, 0.5, 0.7188, 0.5, 0.2812, 0.5, 0.25, 0.5, 0.25, 0.5, 0.2812, 0.5, 0.6875, 0.5, 0.6562, 0.5, 0.6562, 0.5, 0.6875, 0.5, 0.25, 0.5, 0.2188, 0.5, 0.2188, 0.5, 0.25, 0.5, 0.6562, 0.5, 0.625, 0.5, 0.625, 0.5, 0.6562, 0.5, 0.2188, 0.5, 0.1875, 0.5, 0.1875, 0.5, 0.2188, 0.5, 0.625, 0.5, 0.5938, 0.5, 0.5938, 0.5, 0.625, 0.5, 0.1875, 0.5, 0.1562, 0.5, 0.1562, 0.5, 0.1875, 0.5, 0.5938, 0.5, 0.5625, 0.5, 0.5625, 0.5, 0.5938, 0.5, 1.0, 0.5, 0.9688, 0.5, 0.9688, 0.5, 1.0, 0.5, 0.1562, 0.5, 0.125, 0.5, 0.125, 0.5, 0.1562, 0.5, 0.5625, 0.5, 0.5312, 0.5, 0.5312, 0.5, 0.5625, 0.5, 0.7812, 0.5, 0.75, 0.5, 0.75, 0.5, 0.7812, 0.5, 0.03125, 0.5, 0.0, 0.5, 0.0, 0.5, 0.03125, 0.5, 0.4375, 0.5, 0.4062, 0.5, 0.4062, 0.5, 0.4375, 0.5, 0.8438, 0.5, 0.8125, 0.5, 0.8125, 0.5, 0.8438, 0.5, 0.4062, 0.5, 0.375, 0.5, 0.375, 0.5, 0.4062, 0.5, 0.8125, 0.5, 0.7812, 0.5, 0.7812, 0.5, 0.8125, 0.5, 0.375, 0.5, 0.3438, 0.5, 0.3438, 0.5, 0.375, 0.5, 0.7812, 0.5, 0.75, 0.5, 0.75, 0.5, 0.7812, 0.5, 0.3438, 0.5, 0.3125, 0.5, 0.3125, 0.5, 0.3438, 0.5, 0.75, 0.5, 0.7188, 0.5, 0.7188, 0.5, 0.75, 0.5, 0.3125, 0.5, 0.2812, 0.5, 0.2812, 0.5, 0.3125, 0.5, 0.7188, 0.5, 0.6875, 0.5, 0.6875, 0.5, 0.7188, 0.5, 0.2812, 0.5, 0.25, 0.5, 0.25, 0.5, 0.2812, 0.5, 0.6875, 0.5, 0.6562, 0.5, 0.6562, 0.5, 0.6875, 0.5, 0.25, 0.5, 0.2188, 0.5, 0.2188, 0.5, 0.25, 0.5, 0.6562, 0.5, 0.625, 0.5, 0.625, 0.5, 0.6562, 0.5, 0.2188, 0.5, 0.1875, 0.5, 0.1875, 0.5, 0.2188, 0.5, 0.625, 0.5, 0.5938, 0.5, 0.5938, 0.5, 0.625, 0.5, 0.1875, 0.5, 0.1562, 0.5, 0.1562, 0.5, 0.1875, 0.5, 0.5938, 0.5, 0.5625, 0.5, 0.5625, 0.5, 0.5938, 0.5, 1.0, 0.5, 0.9688, 0.5, 0.9688, 0.5, 1.0, 0.5, 0.1562, 0.5, 0.125, 0.5, 0.125, 0.5, 0.1562, 0.5, 0.5625, 0.5, 0.5312, 0.5, 0.5312, 0.5, 0.5625, 0.5, 0.9688, 0.5, 0.9375, 0.5, 0.9375, 0.5, 0.9688, 0.5, 0.125, 0.5, 0.09375, 0.5, 0.09375, 0.5, 0.125, 0.5, 0.5312, 0.5, 0.5, 0.5, 0.5, 0.5, 0.5312, 0.5, 0.9375, 0.5, 0.9062, 0.5, 0.9062, 0.5, 0.9375, 0.5, 0.09375, 0.5, 0.0625, 0.5, 0.0625, 0.5, 0.09375, 0.5, 0.5, 0.5, 0.4688, 0.5, 0.4688, 0.5, 0.5, 0.5, 0.9062, 0.5, 0.875, 0.5, 0.875, 0.5, 0.9062, 0.5, 0.0625, 0.5, 0.03125, 0.5, 0.03125, 0.5, 0.0625, 0.5, 0.4688, 0.5, 0.4375, 0.5, 0.4375, 0.5, 0.4688, 0.5, 0.6875, 0.5, 0.6562, 0.5, 0.6562, 0.5, 0.6875, 0.5, 0.3438, 0.5, 0.3125, 0.5, 0.3125, 0.5, 0.3438, 0.5, 0.75, 0.5, 0.7188, 0.5, 0.7188, 0.5, 0.75, 0.5, 0.3125, 0.5, 0.2812, 0.5, 0.2812, 0.5, 0.3125, 0.5, 0.7188, 0.5, 0.6875, 0.5, 0.6875, 0.5, 0.7188, 0.5, 0.2812, 0.5, 0.25, 0.5, 0.25, 0.5, 0.2812, 0.5, 0.6875, 0.5, 0.6562, 0.5, 0.6562, 0.5, 0.6875, 0.5, 0.25, 0.5, 0.2188, 0.5, 0.2188, 0.5, 0.25, 0.5, 0.6562, 0.5, 0.625, 0.5, 0.625, 0.5, 0.6562, 0.5, 0.2188, 0.5, 0.1875, 0.5, 0.1875, 0.5, 0.2188, 0.5, 0.625, 0.5, 0.5938, 0.5, 0.5938, 0.5, 0.625, 0.5, 0.1875, 0.5, 0.1562, 0.5, 0.1562, 0.5, 0.1875, 0.5, 0.5938, 0.5, 0.5625, 0.5, 0.5625, 0.5, 0.5938, 0.5, 1.0, 0.5, 0.9688, 0.5, 0.9688, 0.5, 1.0, 0.5, 0.1562, 0.5, 0.125, 0.5, 0.125, 0.5, 0.1562, 0.5, 0.5625, 0.5, 0.5312, 0.5, 0.5312, 0.5, 0.5625, 0.5, 0.9688, 0.5, 0.9375, 0.5, 0.9375, 0.5, 0.9688, 0.5, 0.125, 0.5, 0.09375, 0.5, 0.09375, 0.5, 0.125, 0.5, 0.5312, 0.5, 0.5, 0.5, 0.5, 0.5, 0.5312, 0.5, 0.9375, 0.5, 0.9062, 0.5, 0.9062, 0.5, 0.9375, 0.5, 0.09375, 0.5, 0.0625, 0.5, 0.0625, 0.5, 0.09375, 0.5, 0.5, 0.5, 0.4688, 0.5, 0.4688, 0.5, 0.5, 0.5, 0.9062, 0.5, 0.875, 0.5, 0.875, 0.5, 0.9062, 0.5, 0.0625, 0.5, 0.03125, 0.5, 0.03125, 0.5, 0.0625, 0.5, 0.4688, 0.5, 0.4375, 0.5, 0.4375, 0.5, 0.4688, 0.5, 0.875, 0.5, 0.8438, 0.5, 0.8438, 0.5, 0.875, 0.5, 0.03125, 0.5, 0.0, 0.5, 0.0, 0.5, 0.03125, 0.5, 0.4375, 0.5, 0.4062, 0.5, 0.4062, 0.5, 0.4375, 0.5, 0.8438, 0.5, 0.8125, 0.5, 0.8125, 0.5, 0.8438, 0.5, 0.4062, 0.5, 0.375, 0.5, 0.375, 0.5, 0.4062, 0.5, 0.8125, 0.5, 0.7812, 0.5, 0.7812, 0.5, 0.8125, 0.5, 0.375, 0.5, 0.3438, 0.5, 0.3438, 0.5, 0.375, 0.5, 0.75, 0.49, 0.7968, 0.4854, 0.8418, 0.4717, 0.8833, 0.4496, 0.9197, 0.4197, 0.9496, 0.3833, 0.9717, 0.3418, 0.9854, 0.2968, 0.99, 0.25, 0.9854, 0.2032, 0.9717, 0.1582, 0.9496, 0.1167, 0.9197, 0.08029, 0.8833, 0.05045, 0.8418, 0.02827, 0.7968, 0.01461, 0.75, 0.01, 0.7032, 0.01461, 0.6582, 0.02827, 0.6167, 0.05045, 0.5803, 0.08029, 0.5504, 0.1167, 0.5283, 0.1582, 0.5146, 0.2032, 0.51, 0.25, 0.5146, 0.2968, 0.5283, 0.3418, 0.5504, 0.3833, 0.5803, 0.4197, 0.6167, 0.4496, 0.6582, 0.4717, 0.7032, 0.4854, 0.25, 0.5, 0.2188, 0.5, 0.2188, 0.5, 0.25, 0.5, 0.6562, 0.5, 0.625, 0.5, 0.625, 0.5, 0.6562, 0.5, 0.2188, 0.5, 0.1875, 0.5, 0.1875, 0.5, 0.2188, 0.5, 0.625, 0.5, 0.5938, 0.5, 0.5938, 0.5, 0.625, 0.5, 0.1875, 0.5, 0.1562, 0.5, 0.1562, 0.5, 0.1875, 0.5, 0.5938, 0.5, 0.5625, 0.5, 0.5625, 0.5, 0.5938, 0.5, 1.0, 0.5, 0.9688, 0.5, 0.9688, 0.5, 1.0, 0.5, 0.1562, 0.5, 0.125, 0.5, 0.125, 0.5, 0.1562, 0.5, 0.5625, 0.5, 0.5312, 0.5, 0.5312, 0.5, 0.5625, 0.5, 0.9688, 0.5, 0.9375, 0.5, 0.9375, 0.5, 0.9688, 0.5, 0.125, 0.5, 0.09375, 0.5, 0.09375, 0.5, 0.125, 0.5, 0.5312, 0.5, 0.5, 0.5, 0.5, 0.5, 0.5312, 0.5, 0.9375, 0.5, 0.9062, 0.5, 0.9062, 0.5, 0.9375, 0.5, 0.09375, 0.5, 0.0625, 0.5, 0.0625, 0.5, 0.09375, 0.5, 0.5, 0.5, 0.4688, 0.5, 0.4688, 0.5, 0.5, 0.5, 0.9062, 0.5, 0.875, 0.5, 0.875, 0.5, 0.9062, 0.5, 0.0625, 0.5, 0.03125, 0.5, 0.03125, 0.5, 0.0625, 0.5, 0.4688, 0.5, 0.4375, 0.5, 0.4375, 0.5, 0.4688, 0.5, 0.875, 0.5, 0.8438, 0.5, 0.8438, 0.5, 0.875, 0.5, 0.03125, 0.5, 0.0, 0.5, 0.0, 0.5, 0.03125, 0.5, 0.4375, 0.5, 0.4062, 0.5, 0.4062, 0.5, 0.4375, 0.5, 0.8438, 0.5, 0.8125, 0.5, 0.8125, 0.5, 0.8438, 0.5, 0.4062, 0.5, 0.375, 0.5, 0.375, 0.5, 0.4062, 0.5, 0.8125, 0.5, 0.7812, 0.5, 0.7812, 0.5, 0.8125, 0.5, 0.375, 0.5, 0.3438, 0.5, 0.3438, 0.5, 0.375, 0.5, 0.7812, 0.5, 0.75, 0.5, 0.75, 0.5, 0.7812, 0.5, 0.3438, 0.5, 0.3125, 0.5, 0.3125, 0.5, 0.3438, 0.5, 0.75, 0.5, 0.7188, 0.5, 0.7188, 0.5, 0.75, 0.5, 0.3125, 0.5, 0.2812, 0.5, 0.2812, 0.5, 0.3125, 0.5, 0.7188, 0.5, 0.6875, 0.5, 0.6875, 0.5, 0.7188, 0.5, 0.2812, 0.5, 0.25, 0.5, 0.25, 0.5, 0.2812, 0.5, 0.7812, 1.0, 0.7812, 0.5, 0.7812, 0.5, 0.7812, 1.0, 0.3125, 0.5, 0.3125, 0.5, 0.3125, 0.5, 0.3125, 0.5, 0.4717, 0.3418, 0.4854, 0.2968, 0.4854, 0.2968, 0.4717, 0.3418, 0.375, 0.5, 0.375, 1.0, 0.375, 1.0, 0.375, 0.5, 0.5312, 0.5, 0.5312, 0.5, 0.5312, 0.5, 0.5312, 0.5, 0.4062, 1.0, 0.4062, 0.5, 0.4062, 0.5, 0.4062, 1.0, 0.8125, 0.5, 0.8125, 1.0, 0.8125, 1.0, 0.8125, 0.5, 0.1582, 0.02827, 0.1167, 0.05045, 0.1167, 0.05045, 0.1582, 0.02827, 0.8438, 1.0, 0.8438, 0.5, 0.8438, 0.5, 0.8438, 1.0, 0.4688, 0.5, 0.5, 0.5, 0.5, 0.5, 0.4688, 0.5, 0.03125, 1.0, 0.03125, 0.5, 0.03125, 0.5, 0.03125, 1.0, 0.4197, 0.4197, 0.4496, 0.3833, 0.4496, 0.3833, 0.4197, 0.4197, 0.4375, 0.5, 0.4375, 1.0, 0.4375, 1.0, 0.4375, 0.5, 0.1582, 0.4717, 0.2032, 0.4854, 0.2032, 0.4854, 0.1582, 0.4717, 0.5625, 0.5, 0.5625, 0.5, 0.5625, 0.5, 0.5625, 0.5, 0.4688, 1.0, 0.4688, 0.5, 0.4688, 0.5, 0.4688, 1.0, 0.1875, 0.5, 0.1875, 1.0, 0.1875, 1.0, 0.1875, 0.5, 0.49, 0.25, 0.4854, 0.2032, 0.4854, 0.2032, 0.49, 0.25, 0.9688, 0.5, 1.0, 0.5, 1.0, 0.5, 0.9688, 0.5, 0.1562, 0.5, 0.1875, 0.5, 0.1875, 0.5, 0.1562, 0.5, 0.7188, 1.0, 0.7188, 0.5, 0.7188, 0.5, 0.7188, 1.0, 0.25, 0.49, 0.2968, 0.4854, 0.2968, 0.4854, 0.25, 0.49, 0.02827, 0.3418, 0.05045, 0.3833, 0.05045, 0.3833, 0.02827, 0.3418, 0.4375, 0.5, 0.4375, 1.0, 0.4375, 1.0, 0.4375, 0.5, 0.0, 0.5, 0.0, 1.0, 0.0, 1.0, 0.0, 0.5, 0.1562, 1.0, 0.1562, 0.5, 0.1562, 0.5, 0.1562, 1.0, 0.4062, 0.5, 0.4375, 0.5, 0.4375, 0.5, 0.4062, 0.5, 0.9688, 1.0, 0.9688, 0.5, 0.9688, 0.5, 0.9688, 1.0, 0.1582, 0.02827, 0.1167, 0.05045, 0.1167, 0.05045, 0.1582, 0.02827, 0.6875, 0.5, 0.6875, 1.0, 0.6875, 1.0, 0.6875, 0.5, 0.4062, 1.0, 0.4062, 0.5, 0.4062, 0.5, 0.4062, 1.0, 0.6562, 0.5, 0.6875, 0.5, 0.6875, 0.5, 0.6562, 0.5, 0.125, 0.5, 0.125, 1.0, 0.125, 1.0, 0.125, 0.5, 0.4717, 0.1582, 0.4496, 0.1167, 0.4496, 0.1167, 0.4717, 0.1582, 0.9375, 0.5, 0.9375, 1.0, 0.9375, 1.0, 0.9375, 0.5, 0.09375, 0.5, 0.125, 0.5, 0.125, 0.5, 0.09375, 0.5, 0.6562, 1.0, 0.6562, 0.5, 0.6562, 0.5, 0.6562, 1.0, 0.9062, 0.5, 0.9375, 0.5, 0.9375, 0.5, 0.9062, 0.5, 0.08029, 0.4197, 0.1167, 0.4496, 0.1167, 0.4496, 0.08029, 0.4197, 0.375, 0.5, 0.375, 1.0, 0.375, 1.0, 0.375, 0.5, 0.3418, 0.4717, 0.3833, 0.4496, 0.3833, 0.4496, 0.3418, 0.4717, 0.09375, 1.0, 0.09375, 0.5, 0.09375, 0.5, 0.09375, 1.0, 0.3438, 0.5, 0.375, 0.5, 0.375, 0.5, 0.3438, 0.5, 0.9062, 1.0, 0.9062, 0.5, 0.9062, 0.5, 0.9062, 1.0, 0.08029, 0.08029, 0.05045, 0.1167, 0.05045, 0.1167, 0.08029, 0.08029, 0.625, 0.5, 0.625, 1.0, 0.625, 1.0, 0.625, 0.5, 0.3438, 1.0, 0.3438, 0.5, 0.3438, 0.5, 0.3438, 1.0, 0.5938, 0.5, 0.625, 0.5, 0.625, 0.5, 0.5938, 0.5, 0.0625, 0.5, 0.0625, 1.0, 0.0625, 1.0, 0.0625, 0.5, 0.4197, 0.08029, 0.3833, 0.05045, 0.3833, 0.05045, 0.4197, 0.08029, 0.875, 0.5, 0.875, 1.0, 0.875, 1.0, 0.875, 0.5, 0.03125, 0.5, 0.0625, 0.5, 0.0625, 0.5, 0.03125, 0.5, 0.5938, 1.0, 0.5938, 0.5, 0.5938, 0.5, 0.5938, 1.0, 0.8438, 0.5, 0.875, 0.5, 0.875, 0.5, 0.8438, 0.5, 0.1582, 0.4717, 0.2032, 0.4854, 0.2032, 0.4854, 0.1582, 0.4717, 0.3125, 0.5, 0.3125, 1.0, 0.3125, 1.0, 0.3125, 0.5, 0.4197, 0.4197, 0.4496, 0.3833, 0.4496, 0.3833, 0.4197, 0.4197, 0.03125, 1.0, 0.03125, 0.5, 0.03125, 0.5, 0.03125, 1.0, 0.2812, 0.5, 0.3125, 0.5, 0.3125, 0.5, 0.2812, 0.5, 0.8438, 1.0, 0.8438, 0.5, 0.8438, 0.5, 0.8438, 1.0, 0.02827, 0.1582, 0.01461, 0.2032, 0.01461, 0.2032, 0.02827, 0.1582, 0.5625, 0.5, 0.5625, 1.0, 0.5625, 1.0, 0.5625, 0.5, 0.2812, 1.0, 0.2812, 0.5, 0.2812, 0.5, 0.2812, 1.0, 0.5312, 0.5, 0.5625, 0.5, 0.5625, 0.5, 0.5312, 0.5, 1.0, 0.5, 1.0, 1.0, 0.9688, 1.0, 0.9688, 0.5, 0.9375, 0.5, 0.9375, 1.0, 0.9062, 1.0, 0.9062, 0.5, 0.875, 0.5, 0.875, 1.0, 0.8438, 1.0, 0.8438, 0.5, 0.8125, 0.5, 0.8125, 1.0, 0.7812, 1.0, 0.7812, 0.5, 0.75, 0.5, 0.75, 1.0, 0.7188, 1.0, 0.7188, 0.5, 0.6875, 0.5, 0.6875, 1.0, 0.6562, 1.0, 0.6562, 0.5, 0.625, 0.5, 0.625, 1.0, 0.5938, 1.0, 0.5938, 0.5, 0.5625, 0.5, 0.5625, 1.0, 0.5312, 1.0, 0.5312, 0.5, 0.5, 0.5, 0.5, 1.0, 0.4688, 1.0, 0.4688, 0.5, 0.4375, 0.5, 0.4375, 1.0, 0.4062, 1.0, 0.4062, 0.5, 0.375, 0.5, 0.375, 1.0, 0.3438, 1.0, 0.3438, 0.5, 0.3125, 0.5, 0.3125, 1.0, 0.2812, 1.0, 0.2812, 0.5, 0.25, 0.5, 0.25, 1.0, 0.2188, 1.0, 0.2188, 0.5, 0.1875, 0.5, 0.1875, 1.0, 0.1562, 1.0, 0.1562, 0.5, 0.125, 0.5, 0.125, 1.0, 0.09375, 1.0, 0.09375, 0.5, 0.0625, 0.5, 0.0625, 1.0, 0.03125, 1.0, 0.03125, 0.5, 0.08029, 0.08029, 0.05045, 0.1167, 0.05045, 0.1167, 0.08029, 0.08029, 0.75, 0.5, 0.75, 1.0, 0.75, 1.0, 0.75, 0.5, 0.3438, 1.0, 0.3438, 0.5, 0.3438, 0.5, 0.3438, 1.0, 0.875, 0.5, 0.8438, 0.5, 0.8438, 0.5, 0.875, 0.5, 0.3125, 0.5, 0.3125, 1.0, 0.3125, 1.0, 0.3125, 0.5, 0.49, 0.25, 0.4854, 0.2032, 0.4854, 0.2032, 0.49, 0.25, 0.0625, 0.5, 0.03125, 0.5, 0.03125, 0.5, 0.0625, 0.5, 0.7188, 1.0, 0.7188, 0.5, 0.7188, 0.5, 0.7188, 1.0, 0.02827, 0.1582, 0.01461, 0.2032, 0.01461, 0.2032, 0.02827, 0.1582, 0.6875, 0.5, 0.6875, 1.0, 0.6875, 1.0, 0.6875, 0.5, 0.2812, 1.0, 0.2812, 0.5, 0.2812, 0.5, 0.2812, 1.0, 0.7188, 0.5, 0.7188, 0.5, 0.7188, 0.5, 0.7188, 0.5, 0.25, 0.5, 0.25, 1.0, 0.25, 1.0, 0.25, 0.5, 0.4717, 0.1582, 0.4496, 0.1167, 0.4496, 0.1167, 0.4717, 0.1582, 0.9062, 0.5, 0.9375, 0.5, 0.9375, 0.5, 0.9062, 0.5, 0.6562, 1.0, 0.6562, 0.5, 0.6562, 0.5, 0.6562, 1.0, 0.01, 0.25, 0.01461, 0.2968, 0.01461, 0.2968, 0.01, 0.25, 0.625, 0.5, 0.625, 1.0, 0.625, 1.0, 0.625, 0.5, 0.2188, 1.0, 0.2188, 0.5, 0.2188, 0.5, 0.2188, 1.0, 0.09375, 0.5, 0.125, 0.5, 0.125, 0.5, 0.09375, 0.5, 0.1875, 0.5, 0.1875, 1.0, 0.1875, 1.0, 0.1875, 0.5, 0.4197, 0.08029, 0.3833, 0.05045, 0.3833, 0.05045, 0.4197, 0.08029, 0.75, 0.5, 0.75, 0.5, 0.75, 0.5, 0.75, 0.5, 0.5, 0.5, 0.4688, 0.5, 0.4688, 0.5, 0.5, 0.5, 0.5938, 1.0, 0.5938, 0.5, 0.5938, 0.5, 0.5938, 1.0, 0.25, 0.49, 0.2968, 0.4854, 0.2968, 0.4854, 0.25, 0.49, 0.02827, 0.3418, 0.05045, 0.3833, 0.05045, 0.3833, 0.02827, 0.3418, 0.5625, 0.5, 0.5625, 1.0, 0.5625, 1.0, 0.5625, 0.5, 0.0, 0.5, 0.0, 1.0, 0.0, 1.0, 0.0, 0.5, 0.1562, 1.0, 0.1562, 0.5, 0.1562, 0.5, 0.1562, 1.0, 0.5312, 0.5, 0.5625, 0.5, 0.5625, 0.5, 0.5312, 0.5, 0.9688, 1.0, 0.9688, 0.5, 0.9688, 0.5, 0.9688, 1.0, 0.125, 0.5, 0.125, 1.0, 0.125, 1.0, 0.125, 0.5, 0.3418, 0.02827, 0.2968, 0.01461, 0.2968, 0.01461, 0.3418, 0.02827, 0.9375, 0.5, 0.9375, 1.0, 0.9375, 1.0, 0.9375, 0.5, 0.9375, 0.5, 0.9062, 0.5, 0.9062, 0.5, 0.9375, 0.5, 0.5312, 1.0, 0.5312, 0.5, 0.5312, 0.5, 0.5312, 1.0, 0.125, 0.5, 0.09375, 0.5, 0.09375, 0.5, 0.125, 0.5, 0.08029, 0.4197, 0.1167, 0.4496, 0.1167, 0.4496, 0.08029, 0.4197, 0.5, 0.5, 0.5, 1.0, 0.5, 1.0, 0.5, 0.5, 0.3418, 0.4717, 0.3833, 0.4496, 0.3833, 0.4496, 0.3418, 0.4717, 0.09375, 1.0, 0.09375, 0.5, 0.09375, 0.5, 0.09375, 1.0, 0.3438, 0.5, 0.3438, 0.5, 0.3438, 0.5, 0.3438, 0.5, 0.9062, 1.0, 0.9062, 0.5, 0.9062, 0.5, 0.9062, 1.0, 0.0625, 0.5, 0.0625, 1.0, 0.0625, 1.0, 0.0625, 0.5, 0.25, 0.01, 0.2032, 0.01461, 0.2032, 0.01461, 0.25, 0.01, 0.875, 0.5, 0.875, 1.0, 0.875, 1.0, 0.875, 0.5, 0.1562, 0.5, 0.1562, 0.5, 0.1562, 0.5, 0.1562, 0.5, 0.3438, 0.5, 0.375, 0.5, 0.375, 0.5, 0.3438, 0.5, 0.7812, 0.5, 0.8125, 0.5, 0.8125, 0.5, 0.7812, 0.5, 0.4062, 0.5, 0.4375, 0.5, 0.4375, 0.5, 0.4062, 0.5, 0.8438, 0.5, 0.875, 0.5, 0.875, 0.5, 0.8438, 0.5, 0.7188, 0.5, 0.75, 0.5, 0.75, 0.5, 0.7188, 0.5, 0.2812, 0.5, 0.3125, 0.5, 0.3125, 0.5, 0.2812, 0.5, 0.6562, 0.5, 0.6875, 0.5, 0.6875, 0.5, 0.6562, 0.5, 0.2188, 0.5, 0.25, 0.5, 0.25, 0.5, 0.2188, 0.5, 0.5938, 0.5, 0.625, 0.5, 0.625, 0.5, 0.5938, 0.5, 0.9688, 0.5, 1.0, 0.5, 1.0, 0.5, 0.9688, 0.5, 0.1562, 0.5, 0.1875, 0.5, 0.1875, 0.5, 0.1562, 0.5, 0.5312, 0.5, 0.5625, 0.5, 0.5625, 0.5, 0.5312, 0.5, 0.09375, 0.5, 0.125, 0.5, 0.125, 0.5, 0.09375, 0.5, 0.9062, 0.5, 0.9375, 0.5, 0.9375, 0.5, 0.9062, 0.5, 0.4688, 0.5, 0.5, 0.5, 0.5, 0.5, 0.4688, 0.5, 0.03125, 0.5, 0.0625, 0.5, 0.0625, 0.5, 0.03125, 0.5, 0.4375, 0.5, 0.4062, 0.5, 0.4062, 0.5, 0.4375, 0.5, 0.03125, 0.5, 0.0625, 0.5, 0.0625, 0.5, 0.03125, 0.5, 0.4688, 0.5, 0.4688, 0.5, 0.4688, 0.5, 0.4688, 0.5, 0.8438, 0.5, 0.875, 0.5, 0.875, 0.5, 0.8438, 0.5, 0.125, 0.5, 0.125, 0.5, 0.125, 0.5, 0.125, 0.5, 0.2812, 0.5, 0.2812, 0.5, 0.2812, 0.5, 0.2812, 0.5, 0.8125, 0.5, 0.7812, 0.5, 0.7812, 0.5, 0.8125, 0.5, 0.875, 0.5, 0.875, 0.5, 0.875, 0.5, 0.875, 0.5, 0.4062, 0.5, 0.4375, 0.5, 0.4375, 0.5, 0.4062, 0.5, 0.8438, 0.5, 0.8438, 0.5, 0.8438, 0.5, 0.8438, 0.5, 0.375, 0.5, 0.3438, 0.5, 0.3438, 0.5, 0.375, 0.5, 0.9375, 0.5, 0.9375, 0.5, 0.9375, 0.5, 0.9375, 0.5, 0.6875, 0.5, 0.6875, 0.5, 0.6875, 0.5, 0.6875, 0.5, 0.7812, 0.5, 0.8125, 0.5, 0.8125, 0.5, 0.7812, 0.5, 0.09375, 0.5, 0.09375, 0.5, 0.09375, 0.5, 0.09375, 0.5, 0.6562, 0.5, 0.6562, 0.5, 0.6562, 0.5, 0.6562, 0.5, 0.75, 0.5, 0.7188, 0.5, 0.7188, 0.5, 0.75, 0.5, 0.9062, 0.5, 0.9062, 0.5, 0.9062, 0.5, 0.9062, 0.5, 0.3438, 0.5, 0.375, 0.5, 0.375, 0.5, 0.3438, 0.5, 0.25, 0.5, 0.25, 0.5, 0.25, 0.5, 0.25, 0.5, 0.4375, 0.5, 0.4375, 0.5, 0.4375, 0.5, 0.4375, 0.5, 0.3125, 0.5, 0.2812, 0.5, 0.2812, 0.5, 0.3125, 0.5, 0.7188, 0.5, 0.75, 0.5, 0.75, 0.5, 0.7188, 0.5, 0.5, 0.5, 0.5, 0.5, 0.5, 0.5, 0.5, 0.5, 0.2188, 0.5, 0.2188, 0.5, 0.2188, 0.5, 0.2188, 0.5, 0.6875, 0.5, 0.6562, 0.5, 0.6562, 0.5, 0.6875, 0.5, 0.03125, 0.5, 0.03125, 0.5, 0.03125, 0.5, 0.03125, 0.5, 0.2812, 0.5, 0.3125, 0.5, 0.3125, 0.5, 0.2812, 0.5, 0.0625, 0.5, 0.0625, 0.5, 0.0625, 0.5, 0.0625, 0.5, 0.4062, 0.5, 0.4062, 0.5, 0.4062, 0.5, 0.4062, 0.5, 0.25, 0.5, 0.2188, 0.5, 0.2188, 0.5, 0.25, 0.5, 0.625, 0.5, 0.625, 0.5, 0.625, 0.5, 0.625, 0.5, 0.6562, 0.5, 0.6875, 0.5, 0.6875, 0.5, 0.6562, 0.5, 0.5938, 0.5, 0.5938, 0.5, 0.5938, 0.5, 0.5938, 0.5, 0.625, 0.5, 0.5938, 0.5, 0.5938, 0.5, 0.625, 0.5, 0.8125, 0.5, 0.8125, 0.5, 0.8125, 0.5, 0.8125, 0.5, 0.2188, 0.5, 0.25, 0.5, 0.25, 0.5, 0.2188, 0.5, 1.0, 0.5, 0.9688, 0.5, 0.9688, 0.5, 1.0, 0.5, 0.1875, 0.5, 0.1875, 0.5, 0.1875, 0.5, 0.1875, 0.5, 0.7812, 0.5, 0.7812, 0.5, 0.7812, 0.5, 0.7812, 0.5, 0.1875, 0.5, 0.1562, 0.5, 0.1562, 0.5, 0.1875, 0.5, 0.5938, 0.5, 0.625, 0.5, 0.625, 0.5, 0.5938, 0.5, 0.0, 0.5, 0.0, 0.5, 0.0, 0.5, 0.0, 0.5, 0.375, 0.5, 0.375, 0.5, 0.375, 0.5, 0.375, 0.5, 0.5625, 0.5, 0.5312, 0.5, 0.5312, 0.5, 0.5625, 0.5, 0.9688, 0.5, 1.0, 0.5, 1.0, 0.5, 0.9688, 0.5, 0.9688, 0.5, 0.9688, 0.5, 0.9688, 0.5, 0.9688, 0.5, 0.1562, 0.5, 0.1875, 0.5, 0.1875, 0.5, 0.1562, 0.5, 0.0, 0.0, 0.0, 0.0, 0.0, 0.0, 0.0, 0.0, 0.0, 0.0, 0.0, 0.0, 0.0, 0.0, 0.0, 0.0, 0.875, 0.5, 0.875, 0.625, 0.875, 0.625, 0.875, 0.5, 0.875, 0.625, 0.875, 0.5, 0.875, 0.5, 0.875, 0.625, 0.875, 0.5125, 0.875, 0.5, 0.875, 0.5, 0.875, 0.5125, 0.875, 0.5, 0.875, 0.625, 0.875, 0.625, 0.875, 0.6125, 0.875, 0.6, 0.875, 0.5875, 0.875, 0.575, 0.875, 0.5625, 0.875, 0.55, 0.875, 0.5375, 0.875, 0.525, 0.875, 0.5125, 0.875, 0.5, 0.625, 0.0, 0.625, 0.0, 0.625, 0.0, 0.625, 0.0, 0.875, 0.625, 0.875, 0.5, 0.875, 0.5, 0.875, 0.5125, 0.875, 0.525, 0.875, 0.5375, 0.875, 0.55, 0.875, 0.5625, 0.875, 0.575, 0.875, 0.5875, 0.875, 0.6, 0.875, 0.6125, 0.875, 0.625, 0.0, 0.0, 0.0, 0.0, 0.0, 0.0, 0.0, 0.0, 0.875, 0.6125, 0.875, 0.6, 0.875, 0.6, 0.875, 0.6125, 0.875, 0.5125, 0.875, 0.525, 0.875, 0.525, 0.875, 0.5125, 0.875, 0.5875, 0.875, 0.575, 0.875, 0.575, 0.875, 0.5875, 0.875, 0.6, 0.875, 0.5875, 0.875, 0.5875, 0.875, 0.6, 0.875, 0.5625, 0.875, 0.55, 0.875, 0.55, 0.875, 0.5625, 0.875, 0.5375, 0.875, 0.5375, 0.875, 0.5375, 0.875, 0.5375, 0.875, 0.5375, 0.875, 0.525, 0.875, 0.525, 0.875, 0.5375, 0.875, 0.6125, 0.875, 0.625, 0.875, 0.625, 0.875, 0.6125, 0.875, 0.625, 0.875, 0.6125, 0.875, 0.6125, 0.875, 0.625, 0.875, 0.6, 0.875, 0.5875, 0.875, 0.5875, 0.875, 0.6, 0.875, 0.575, 0.875, 0.5625, 0.875, 0.5625, 0.875, 0.575, 0.875, 0.55, 0.875, 0.5375, 0.875, 0.5375, 0.875, 0.55, 0.875, 0.525, 0.875, 0.5125, 0.875, 0.5125, 0.875, 0.525, 0.875, 0.525, 0.875, 0.525, 0.875, 0.525, 0.875, 0.525, 0.875, 0.6125, 0.875, 0.6125, 0.875, 0.6125, 0.875, 0.6125, 0.875, 0.5875, 0.875, 0.6, 0.875, 0.6, 0.875, 0.5875, 0.875, 0.5125, 0.875, 0.5125, 0.875, 0.5125, 0.875, 0.5125, 0.875, 0.575, 0.875, 0.5625, 0.875, 0.5625, 0.875, 0.575, 0.875, 0.6, 0.875, 0.6, 0.875, 0.6, 0.875, 0.6, 0.875, 0.5875, 0.875, 0.5875, 0.875, 0.5875, 0.875, 0.5875, 0.875, 0.5625, 0.875, 0.575, 0.875, 0.575, 0.875, 0.5625, 0.875, 0.55, 0.875, 0.5375, 0.875, 0.5375, 0.875, 0.55, 0.875, 0.575, 0.875, 0.575, 0.875, 0.575, 0.875, 0.575, 0.875, 0.5625, 0.875, 0.5625, 0.875, 0.5625, 0.875, 0.5625, 0.875, 0.625, 0.875, 0.6125, 0.875, 0.6125, 0.875, 0.625, 0.875, 0.5375, 0.875, 0.55, 0.875, 0.55, 0.875, 0.5375, 0.875, 0.525, 0.875, 0.5125, 0.875, 0.5125, 0.875, 0.525, 0.875, 0.55, 0.875, 0.55, 0.875, 0.55, 0.875, 0.55])
me_cube.materials.append(mat_hull)
me_cube.use_remesh_preserve_volume = False
me_cube.use_remesh_preserve_attributes = False
me_cube.use_mirror_vertex_groups = False
me_cube.update()

# ---- objects
ob_ship = bpy.data.objects.new('Ship', me_cube)

# ---- transforms, parenting, visibility, modifiers, constraints
ob_ship.location = (0.0, 0.0, 0.0)
ob_ship.lock_rotations_4d = False
ob_ship.empty_display_type = 'ARROWS'
ob_ship.lineart.crease_threshold = 0.0
_m = ob_ship.modifiers.new('Mirror', 'MIRROR')

# ---- collection membership
col_collection.objects.link(ob_ship)

# ---- scene / render settings (as saved in the file)
scene.frame_start = 1; scene.frame_end = 250; scene.frame_set(1)
scene.render.engine = 'BLENDER_EEVEE_NEXT'
scene.cycles.use_denoising = False
scene.cycles.samples = 128
scene.cycles.sampling_pattern = 'TABULATED_SOBOL'
scene.cycles.use_adaptive_sampling = False
scene.cycles.use_light_tree = False
scene.view_settings.view_transform = 'Filmic'
bpy.context.view_layer.update()

# ---- added for rendering (the .blend has no active camera and no usable light): camera, sun
cam_auto = bpy.data.cameras.new('AutoCamera')
cam_auto.lens = 50.0
cam_auto.sensor_width = 36.0
cam_auto.clip_end = 1000.0
ob_auto_camera = bpy.data.objects.new('AutoCamera', cam_auto)
scene.collection.objects.link(ob_auto_camera)
ob_auto_camera.location = (8.00368, -9.59282, 6.40264)
ob_auto_camera.rotation_euler = (1.09748, -7.21219e-08, 0.694738)
scene.camera = ob_auto_camera
light_auto_sun = bpy.data.lights.new('AutoSun', 'SUN')
light_auto_sun.energy = 3.0
light_auto_sun.angle = 0.0523599
ob_auto_sun = bpy.data.objects.new('AutoSun', light_auto_sun)
scene.collection.objects.link(ob_auto_sun)
ob_auto_sun.rotation_euler = (0.872665, 0.174533, 0.523599)
bpy.context.view_layer.update()
